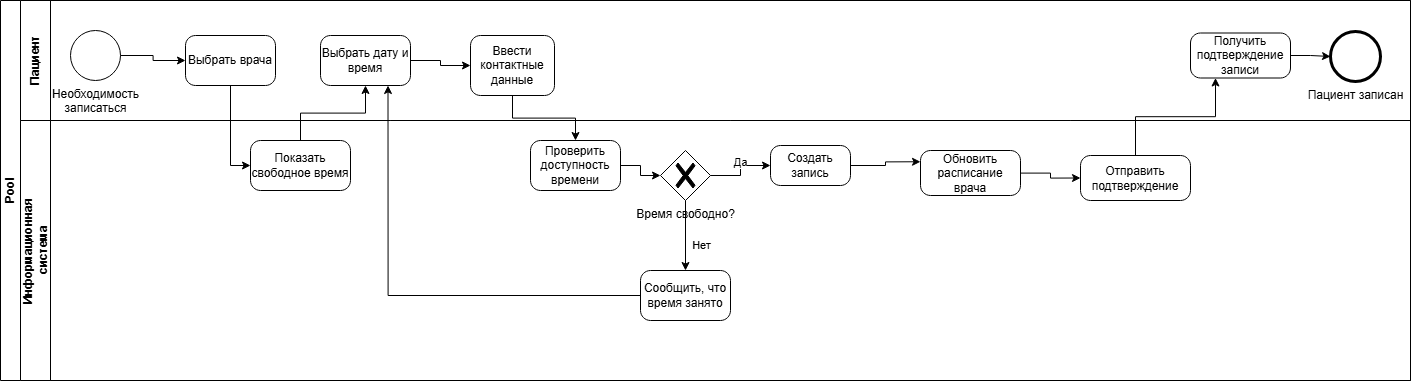

The diagram above was exported from draw.io. Its source (the exported page's mxGraphModel, read from the mxfile embedded in the PNG):
<mxGraphModel dx="738" dy="986" grid="1" gridSize="10" guides="1" tooltips="1" connect="1" arrows="1" fold="1" page="1" pageScale="1" pageWidth="1169" pageHeight="1654" math="0" shadow="0">
  <root>
    <mxCell id="0" />
    <mxCell id="1" parent="0" />
    <mxCell id="C-M6AaevEW4lY3RxyMV1-5" value="Pool" style="swimlane;html=1;childLayout=stackLayout;resizeParent=1;resizeParentMax=0;horizontal=0;startSize=20;horizontalStack=0;whiteSpace=wrap;" vertex="1" parent="1">
      <mxGeometry x="10" y="100" width="1410" height="380" as="geometry" />
    </mxCell>
    <mxCell id="C-M6AaevEW4lY3RxyMV1-6" value="Пациент" style="swimlane;html=1;startSize=30;horizontal=0;" vertex="1" parent="C-M6AaevEW4lY3RxyMV1-5">
      <mxGeometry x="20" width="1390" height="120" as="geometry" />
    </mxCell>
    <mxCell id="C-M6AaevEW4lY3RxyMV1-9" value="Необходимость&lt;div&gt;записаться&lt;/div&gt;" style="points=[[0.145,0.145,0],[0.5,0,0],[0.855,0.145,0],[1,0.5,0],[0.855,0.855,0],[0.5,1,0],[0.145,0.855,0],[0,0.5,0]];shape=mxgraph.bpmn.event;html=1;verticalLabelPosition=bottom;labelBackgroundColor=#ffffff;verticalAlign=top;align=center;perimeter=ellipsePerimeter;outlineConnect=0;aspect=fixed;outline=standard;symbol=general;" vertex="1" parent="C-M6AaevEW4lY3RxyMV1-6">
      <mxGeometry x="50" y="30" width="50" height="50" as="geometry" />
    </mxCell>
    <mxCell id="C-M6AaevEW4lY3RxyMV1-10" value="Выбрать врача" style="points=[[0.25,0,0],[0.5,0,0],[0.75,0,0],[1,0.25,0],[1,0.5,0],[1,0.75,0],[0.75,1,0],[0.5,1,0],[0.25,1,0],[0,0.75,0],[0,0.5,0],[0,0.25,0]];shape=mxgraph.bpmn.task2;whiteSpace=wrap;rectStyle=rounded;size=10;html=1;container=1;expand=0;collapsible=0;taskMarker=abstract;" vertex="1" parent="C-M6AaevEW4lY3RxyMV1-6">
      <mxGeometry x="165" y="35" width="90" height="50" as="geometry" />
    </mxCell>
    <mxCell id="C-M6AaevEW4lY3RxyMV1-11" style="edgeStyle=orthogonalEdgeStyle;rounded=0;orthogonalLoop=1;jettySize=auto;html=1;entryX=0;entryY=0.5;entryDx=0;entryDy=0;entryPerimeter=0;" edge="1" parent="C-M6AaevEW4lY3RxyMV1-6" source="C-M6AaevEW4lY3RxyMV1-9" target="C-M6AaevEW4lY3RxyMV1-10">
      <mxGeometry relative="1" as="geometry" />
    </mxCell>
    <mxCell id="C-M6AaevEW4lY3RxyMV1-13" value="Выбрать дату и время" style="points=[[0.25,0,0],[0.5,0,0],[0.75,0,0],[1,0.25,0],[1,0.5,0],[1,0.75,0],[0.75,1,0],[0.5,1,0],[0.25,1,0],[0,0.75,0],[0,0.5,0],[0,0.25,0]];shape=mxgraph.bpmn.task2;whiteSpace=wrap;rectStyle=rounded;size=10;html=1;container=1;expand=0;collapsible=0;taskMarker=abstract;" vertex="1" parent="C-M6AaevEW4lY3RxyMV1-6">
      <mxGeometry x="300" y="35" width="90" height="50" as="geometry" />
    </mxCell>
    <mxCell id="C-M6AaevEW4lY3RxyMV1-18" value="Ввести контактные данные" style="points=[[0.25,0,0],[0.5,0,0],[0.75,0,0],[1,0.25,0],[1,0.5,0],[1,0.75,0],[0.75,1,0],[0.5,1,0],[0.25,1,0],[0,0.75,0],[0,0.5,0],[0,0.25,0]];shape=mxgraph.bpmn.task2;whiteSpace=wrap;rectStyle=rounded;size=10;html=1;container=1;expand=0;collapsible=0;taskMarker=abstract;" vertex="1" parent="C-M6AaevEW4lY3RxyMV1-6">
      <mxGeometry x="450" y="35" width="84" height="60" as="geometry" />
    </mxCell>
    <mxCell id="C-M6AaevEW4lY3RxyMV1-19" style="edgeStyle=orthogonalEdgeStyle;rounded=0;orthogonalLoop=1;jettySize=auto;html=1;exitX=1;exitY=0.5;exitDx=0;exitDy=0;exitPerimeter=0;entryX=0;entryY=0.5;entryDx=0;entryDy=0;entryPerimeter=0;" edge="1" parent="C-M6AaevEW4lY3RxyMV1-6" source="C-M6AaevEW4lY3RxyMV1-13" target="C-M6AaevEW4lY3RxyMV1-18">
      <mxGeometry relative="1" as="geometry" />
    </mxCell>
    <mxCell id="C-M6AaevEW4lY3RxyMV1-39" value="Получить подтверждение записи" style="points=[[0.25,0,0],[0.5,0,0],[0.75,0,0],[1,0.25,0],[1,0.5,0],[1,0.75,0],[0.75,1,0],[0.5,1,0],[0.25,1,0],[0,0.75,0],[0,0.5,0],[0,0.25,0]];shape=mxgraph.bpmn.task2;whiteSpace=wrap;rectStyle=rounded;size=10;html=1;container=1;expand=0;collapsible=0;taskMarker=abstract;" vertex="1" parent="C-M6AaevEW4lY3RxyMV1-6">
      <mxGeometry x="1170" y="32.5" width="100" height="45" as="geometry" />
    </mxCell>
    <mxCell id="C-M6AaevEW4lY3RxyMV1-41" value="Пациент записан" style="points=[[0.145,0.145,0],[0.5,0,0],[0.855,0.145,0],[1,0.5,0],[0.855,0.855,0],[0.5,1,0],[0.145,0.855,0],[0,0.5,0]];shape=mxgraph.bpmn.event;html=1;verticalLabelPosition=bottom;labelBackgroundColor=#ffffff;verticalAlign=top;align=center;perimeter=ellipsePerimeter;outlineConnect=0;aspect=fixed;outline=end;symbol=terminate2;" vertex="1" parent="C-M6AaevEW4lY3RxyMV1-6">
      <mxGeometry x="1310" y="31" width="50" height="50" as="geometry" />
    </mxCell>
    <mxCell id="C-M6AaevEW4lY3RxyMV1-42" style="edgeStyle=orthogonalEdgeStyle;rounded=0;orthogonalLoop=1;jettySize=auto;html=1;entryX=0;entryY=0.5;entryDx=0;entryDy=0;entryPerimeter=0;" edge="1" parent="C-M6AaevEW4lY3RxyMV1-6" source="C-M6AaevEW4lY3RxyMV1-39" target="C-M6AaevEW4lY3RxyMV1-41">
      <mxGeometry relative="1" as="geometry" />
    </mxCell>
    <mxCell id="C-M6AaevEW4lY3RxyMV1-15" style="edgeStyle=orthogonalEdgeStyle;rounded=0;orthogonalLoop=1;jettySize=auto;html=1;entryX=0.5;entryY=1;entryDx=0;entryDy=0;entryPerimeter=0;" edge="1" parent="C-M6AaevEW4lY3RxyMV1-5" source="C-M6AaevEW4lY3RxyMV1-12" target="C-M6AaevEW4lY3RxyMV1-13">
      <mxGeometry relative="1" as="geometry" />
    </mxCell>
    <mxCell id="C-M6AaevEW4lY3RxyMV1-17" style="edgeStyle=orthogonalEdgeStyle;rounded=0;orthogonalLoop=1;jettySize=auto;html=1;exitX=0.5;exitY=1;exitDx=0;exitDy=0;exitPerimeter=0;entryX=0;entryY=0.5;entryDx=0;entryDy=0;entryPerimeter=0;" edge="1" parent="C-M6AaevEW4lY3RxyMV1-5" source="C-M6AaevEW4lY3RxyMV1-10" target="C-M6AaevEW4lY3RxyMV1-12">
      <mxGeometry relative="1" as="geometry" />
    </mxCell>
    <mxCell id="C-M6AaevEW4lY3RxyMV1-21" style="edgeStyle=orthogonalEdgeStyle;rounded=0;orthogonalLoop=1;jettySize=auto;html=1;entryX=0.5;entryY=0;entryDx=0;entryDy=0;entryPerimeter=0;" edge="1" parent="C-M6AaevEW4lY3RxyMV1-5" source="C-M6AaevEW4lY3RxyMV1-18" target="C-M6AaevEW4lY3RxyMV1-20">
      <mxGeometry relative="1" as="geometry" />
    </mxCell>
    <mxCell id="C-M6AaevEW4lY3RxyMV1-7" value="Информационная&amp;nbsp;&lt;div&gt;система&lt;/div&gt;" style="swimlane;html=1;startSize=30;horizontal=0;" vertex="1" parent="C-M6AaevEW4lY3RxyMV1-5">
      <mxGeometry x="20" y="120" width="1390" height="260" as="geometry" />
    </mxCell>
    <mxCell id="C-M6AaevEW4lY3RxyMV1-12" value="Показать свободное время" style="points=[[0.25,0,0],[0.5,0,0],[0.75,0,0],[1,0.25,0],[1,0.5,0],[1,0.75,0],[0.75,1,0],[0.5,1,0],[0.25,1,0],[0,0.75,0],[0,0.5,0],[0,0.25,0]];shape=mxgraph.bpmn.task2;whiteSpace=wrap;rectStyle=rounded;size=10;html=1;container=1;expand=0;collapsible=0;taskMarker=abstract;" vertex="1" parent="C-M6AaevEW4lY3RxyMV1-7">
      <mxGeometry x="230" y="20" width="100" height="50" as="geometry" />
    </mxCell>
    <mxCell id="C-M6AaevEW4lY3RxyMV1-20" value="Проверить доступность времени" style="points=[[0.25,0,0],[0.5,0,0],[0.75,0,0],[1,0.25,0],[1,0.5,0],[1,0.75,0],[0.75,1,0],[0.5,1,0],[0.25,1,0],[0,0.75,0],[0,0.5,0],[0,0.25,0]];shape=mxgraph.bpmn.task2;whiteSpace=wrap;rectStyle=rounded;size=10;html=1;container=1;expand=0;collapsible=0;taskMarker=abstract;" vertex="1" parent="C-M6AaevEW4lY3RxyMV1-7">
      <mxGeometry x="510" y="20" width="90" height="50" as="geometry" />
    </mxCell>
    <mxCell id="C-M6AaevEW4lY3RxyMV1-24" value="Время свободно?" style="points=[[0.25,0.25,0],[0.5,0,0],[0.75,0.25,0],[1,0.5,0],[0.75,0.75,0],[0.5,1,0],[0.25,0.75,0],[0,0.5,0]];shape=mxgraph.bpmn.gateway2;html=1;verticalLabelPosition=bottom;labelBackgroundColor=#ffffff;verticalAlign=top;align=center;perimeter=rhombusPerimeter;outlineConnect=0;outline=none;symbol=none;gwType=exclusive;" vertex="1" parent="C-M6AaevEW4lY3RxyMV1-7">
      <mxGeometry x="640" y="30" width="50" height="50" as="geometry" />
    </mxCell>
    <mxCell id="C-M6AaevEW4lY3RxyMV1-25" style="edgeStyle=orthogonalEdgeStyle;rounded=0;orthogonalLoop=1;jettySize=auto;html=1;entryX=0;entryY=0.5;entryDx=0;entryDy=0;entryPerimeter=0;" edge="1" parent="C-M6AaevEW4lY3RxyMV1-7" source="C-M6AaevEW4lY3RxyMV1-20" target="C-M6AaevEW4lY3RxyMV1-24">
      <mxGeometry relative="1" as="geometry" />
    </mxCell>
    <mxCell id="C-M6AaevEW4lY3RxyMV1-26" value="Создать запись" style="points=[[0.25,0,0],[0.5,0,0],[0.75,0,0],[1,0.25,0],[1,0.5,0],[1,0.75,0],[0.75,1,0],[0.5,1,0],[0.25,1,0],[0,0.75,0],[0,0.5,0],[0,0.25,0]];shape=mxgraph.bpmn.task2;whiteSpace=wrap;rectStyle=rounded;size=10;html=1;container=1;expand=0;collapsible=0;taskMarker=abstract;" vertex="1" parent="C-M6AaevEW4lY3RxyMV1-7">
      <mxGeometry x="750" y="25" width="80" height="40" as="geometry" />
    </mxCell>
    <mxCell id="C-M6AaevEW4lY3RxyMV1-27" style="edgeStyle=orthogonalEdgeStyle;rounded=0;orthogonalLoop=1;jettySize=auto;html=1;entryX=0;entryY=0.5;entryDx=0;entryDy=0;entryPerimeter=0;" edge="1" parent="C-M6AaevEW4lY3RxyMV1-7" source="C-M6AaevEW4lY3RxyMV1-24" target="C-M6AaevEW4lY3RxyMV1-26">
      <mxGeometry relative="1" as="geometry" />
    </mxCell>
    <mxCell id="C-M6AaevEW4lY3RxyMV1-28" value="Да" style="edgeLabel;html=1;align=center;verticalAlign=middle;resizable=0;points=[];" vertex="1" connectable="0" parent="C-M6AaevEW4lY3RxyMV1-27">
      <mxGeometry x="-0.154" y="1" relative="1" as="geometry">
        <mxPoint y="-14" as="offset" />
      </mxGeometry>
    </mxCell>
    <mxCell id="C-M6AaevEW4lY3RxyMV1-29" value="Сообщить, что время занято" style="points=[[0.25,0,0],[0.5,0,0],[0.75,0,0],[1,0.25,0],[1,0.5,0],[1,0.75,0],[0.75,1,0],[0.5,1,0],[0.25,1,0],[0,0.75,0],[0,0.5,0],[0,0.25,0]];shape=mxgraph.bpmn.task2;whiteSpace=wrap;rectStyle=rounded;size=10;html=1;container=1;expand=0;collapsible=0;taskMarker=abstract;" vertex="1" parent="C-M6AaevEW4lY3RxyMV1-7">
      <mxGeometry x="620" y="150" width="90" height="50" as="geometry" />
    </mxCell>
    <mxCell id="C-M6AaevEW4lY3RxyMV1-30" style="edgeStyle=orthogonalEdgeStyle;rounded=0;orthogonalLoop=1;jettySize=auto;html=1;exitX=0.5;exitY=1;exitDx=0;exitDy=0;exitPerimeter=0;entryX=0.5;entryY=0;entryDx=0;entryDy=0;entryPerimeter=0;" edge="1" parent="C-M6AaevEW4lY3RxyMV1-7" source="C-M6AaevEW4lY3RxyMV1-24" target="C-M6AaevEW4lY3RxyMV1-29">
      <mxGeometry relative="1" as="geometry" />
    </mxCell>
    <mxCell id="C-M6AaevEW4lY3RxyMV1-31" value="Нет" style="edgeLabel;html=1;align=center;verticalAlign=middle;resizable=0;points=[];" vertex="1" connectable="0" parent="C-M6AaevEW4lY3RxyMV1-30">
      <mxGeometry x="0.2549" relative="1" as="geometry">
        <mxPoint x="15" as="offset" />
      </mxGeometry>
    </mxCell>
    <mxCell id="C-M6AaevEW4lY3RxyMV1-33" value="Отправить подтверждение" style="points=[[0.25,0,0],[0.5,0,0],[0.75,0,0],[1,0.25,0],[1,0.5,0],[1,0.75,0],[0.75,1,0],[0.5,1,0],[0.25,1,0],[0,0.75,0],[0,0.5,0],[0,0.25,0]];shape=mxgraph.bpmn.task2;whiteSpace=wrap;rectStyle=rounded;size=10;html=1;container=1;expand=0;collapsible=0;taskMarker=abstract;" vertex="1" parent="C-M6AaevEW4lY3RxyMV1-7">
      <mxGeometry x="1060" y="35" width="110" height="45" as="geometry" />
    </mxCell>
    <mxCell id="C-M6AaevEW4lY3RxyMV1-35" value="Обновить расписание врача" style="points=[[0.25,0,0],[0.5,0,0],[0.75,0,0],[1,0.25,0],[1,0.5,0],[1,0.75,0],[0.75,1,0],[0.5,1,0],[0.25,1,0],[0,0.75,0],[0,0.5,0],[0,0.25,0]];shape=mxgraph.bpmn.task2;whiteSpace=wrap;rectStyle=rounded;size=10;html=1;container=1;expand=0;collapsible=0;taskMarker=abstract;" vertex="1" parent="C-M6AaevEW4lY3RxyMV1-7">
      <mxGeometry x="900" y="30" width="100" height="45" as="geometry" />
    </mxCell>
    <mxCell id="C-M6AaevEW4lY3RxyMV1-45" style="edgeStyle=orthogonalEdgeStyle;rounded=0;orthogonalLoop=1;jettySize=auto;html=1;entryX=0;entryY=0.25;entryDx=0;entryDy=0;entryPerimeter=0;" edge="1" parent="C-M6AaevEW4lY3RxyMV1-7" source="C-M6AaevEW4lY3RxyMV1-26" target="C-M6AaevEW4lY3RxyMV1-35">
      <mxGeometry relative="1" as="geometry" />
    </mxCell>
    <mxCell id="C-M6AaevEW4lY3RxyMV1-46" style="edgeStyle=orthogonalEdgeStyle;rounded=0;orthogonalLoop=1;jettySize=auto;html=1;entryX=0;entryY=0.5;entryDx=0;entryDy=0;entryPerimeter=0;" edge="1" parent="C-M6AaevEW4lY3RxyMV1-7" source="C-M6AaevEW4lY3RxyMV1-35" target="C-M6AaevEW4lY3RxyMV1-33">
      <mxGeometry relative="1" as="geometry" />
    </mxCell>
    <mxCell id="C-M6AaevEW4lY3RxyMV1-32" style="edgeStyle=orthogonalEdgeStyle;rounded=0;orthogonalLoop=1;jettySize=auto;html=1;entryX=0.75;entryY=1;entryDx=0;entryDy=0;entryPerimeter=0;" edge="1" parent="C-M6AaevEW4lY3RxyMV1-5" source="C-M6AaevEW4lY3RxyMV1-29" target="C-M6AaevEW4lY3RxyMV1-13">
      <mxGeometry relative="1" as="geometry" />
    </mxCell>
    <mxCell id="C-M6AaevEW4lY3RxyMV1-47" style="edgeStyle=orthogonalEdgeStyle;rounded=0;orthogonalLoop=1;jettySize=auto;html=1;entryX=0.25;entryY=1;entryDx=0;entryDy=0;entryPerimeter=0;" edge="1" parent="C-M6AaevEW4lY3RxyMV1-5" source="C-M6AaevEW4lY3RxyMV1-33" target="C-M6AaevEW4lY3RxyMV1-39">
      <mxGeometry relative="1" as="geometry" />
    </mxCell>
  </root>
</mxGraphModel>